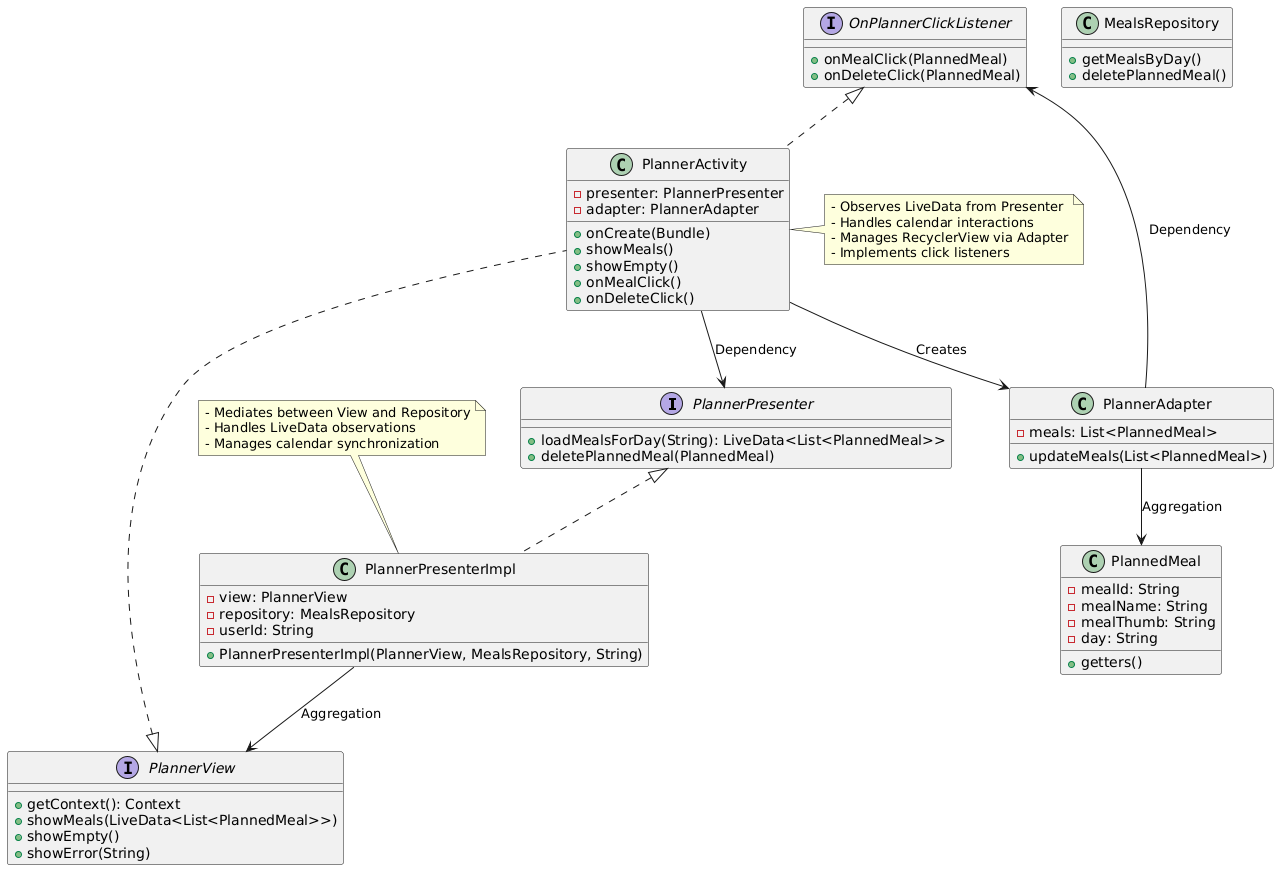

The diagram above was rendered by PlantUML. Its source (embedded in the PNG):
@startuml
' Interfaces
interface PlannerPresenter {
  + loadMealsForDay(String): LiveData<List<PlannedMeal>>
  + deletePlannedMeal(PlannedMeal)
}

interface PlannerView {
  + getContext(): Context
  + showMeals(LiveData<List<PlannedMeal>>)
  + showEmpty()
  + showError(String)
}

interface OnPlannerClickListener {
  + onMealClick(PlannedMeal)
  + onDeleteClick(PlannedMeal)
}

' Classes
class PlannerPresenterImpl {
  - view: PlannerView
  - repository: MealsRepository
  - userId: String
  + PlannerPresenterImpl(PlannerView, MealsRepository, String)
}

class PlannerActivity {
  - presenter: PlannerPresenter
  - adapter: PlannerAdapter
  + onCreate(Bundle)
  + showMeals()
  + showEmpty()
  + onMealClick()
  + onDeleteClick()
}

class PlannerAdapter {
  - meals: List<PlannedMeal>
  + updateMeals(List<PlannedMeal>)
}

class PlannedMeal {
  - mealId: String
  - mealName: String
  - mealThumb: String
  - day: String
  + getters()
}

' Relationships
PlannerPresenterImpl .up.|> PlannerPresenter
PlannerActivity .up.|> PlannerView
PlannerActivity .up.|> OnPlannerClickListener

PlannerPresenterImpl --> PlannerView : Aggregation
PlannerActivity --> PlannerPresenter : Dependency
PlannerActivity --> PlannerAdapter : Creates
PlannerAdapter --> OnPlannerClickListener : Dependency
PlannerAdapter --> PlannedMeal : Aggregation

' External components
class MealsRepository {
  + getMealsByDay()
  + deletePlannedMeal()
}

' Data flow notes
note top of PlannerPresenterImpl
- Mediates between View and Repository
- Handles LiveData observations
- Manages calendar synchronization
end note

note right of PlannerActivity
- Observes LiveData from Presenter
- Handles calendar interactions
- Manages RecyclerView via Adapter
- Implements click listeners
end note
@enduml